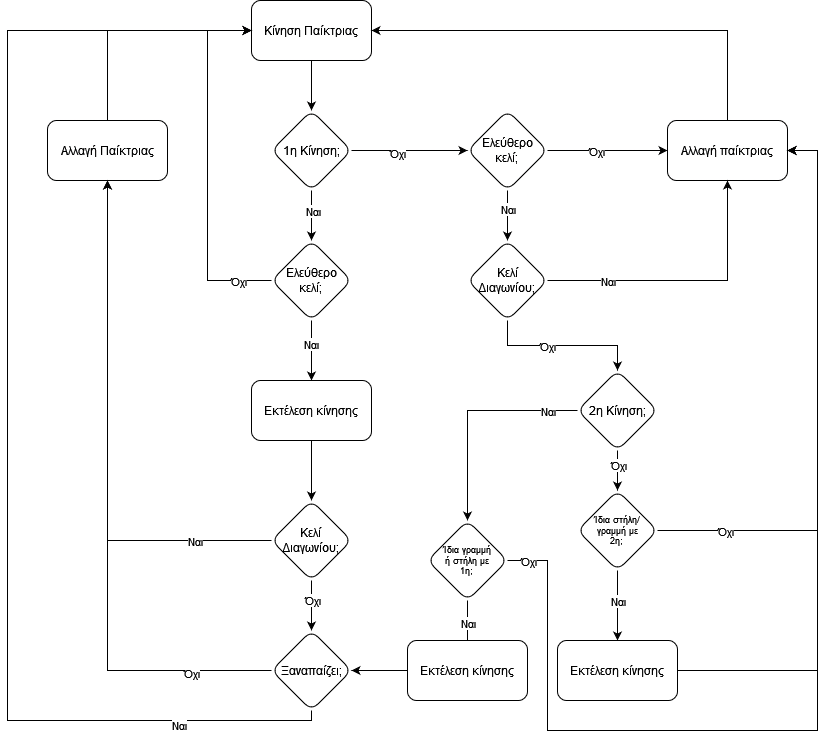

The diagram above was exported from draw.io. Its source (the exported page's mxGraphModel, read from the mxfile embedded in the PNG):
<mxGraphModel dx="1050" dy="538" grid="1" gridSize="10" guides="1" tooltips="1" connect="1" arrows="1" fold="1" page="1" pageScale="1" pageWidth="827" pageHeight="1169" math="0" shadow="0">
  <root>
    <mxCell id="WIyWlLk6GJQsqaUBKTNV-0" />
    <mxCell id="WIyWlLk6GJQsqaUBKTNV-1" parent="WIyWlLk6GJQsqaUBKTNV-0" />
    <mxCell id="POwfkVR22xkost0D8GZi-4" value="" style="edgeStyle=orthogonalEdgeStyle;rounded=0;orthogonalLoop=1;jettySize=auto;html=1;" edge="1" parent="WIyWlLk6GJQsqaUBKTNV-1" source="POwfkVR22xkost0D8GZi-1" target="POwfkVR22xkost0D8GZi-3">
      <mxGeometry relative="1" as="geometry" />
    </mxCell>
    <mxCell id="POwfkVR22xkost0D8GZi-1" value="Κίνηση Παίκτριας" style="rounded=1;whiteSpace=wrap;html=1;" vertex="1" parent="WIyWlLk6GJQsqaUBKTNV-1">
      <mxGeometry x="354" y="20" width="120" height="60" as="geometry" />
    </mxCell>
    <mxCell id="POwfkVR22xkost0D8GZi-6" value="" style="edgeStyle=orthogonalEdgeStyle;rounded=0;orthogonalLoop=1;jettySize=auto;html=1;" edge="1" parent="WIyWlLk6GJQsqaUBKTNV-1" source="POwfkVR22xkost0D8GZi-3" target="POwfkVR22xkost0D8GZi-5">
      <mxGeometry relative="1" as="geometry">
        <Array as="points">
          <mxPoint x="414" y="230" />
          <mxPoint x="414" y="230" />
        </Array>
      </mxGeometry>
    </mxCell>
    <mxCell id="POwfkVR22xkost0D8GZi-8" value="Ναι" style="edgeLabel;html=1;align=center;verticalAlign=middle;resizable=0;points=[];" vertex="1" connectable="0" parent="POwfkVR22xkost0D8GZi-6">
      <mxGeometry x="-0.2" y="1" relative="1" as="geometry">
        <mxPoint as="offset" />
      </mxGeometry>
    </mxCell>
    <mxCell id="POwfkVR22xkost0D8GZi-30" value="" style="edgeStyle=orthogonalEdgeStyle;rounded=0;orthogonalLoop=1;jettySize=auto;html=1;entryX=0;entryY=0.5;entryDx=0;entryDy=0;" edge="1" parent="WIyWlLk6GJQsqaUBKTNV-1" source="POwfkVR22xkost0D8GZi-3" target="POwfkVR22xkost0D8GZi-31">
      <mxGeometry relative="1" as="geometry">
        <mxPoint x="534" y="170" as="targetPoint" />
      </mxGeometry>
    </mxCell>
    <mxCell id="POwfkVR22xkost0D8GZi-33" value="Όχι" style="edgeLabel;html=1;align=center;verticalAlign=middle;resizable=0;points=[];" vertex="1" connectable="0" parent="POwfkVR22xkost0D8GZi-30">
      <mxGeometry x="-0.225" y="-2" relative="1" as="geometry">
        <mxPoint as="offset" />
      </mxGeometry>
    </mxCell>
    <mxCell id="POwfkVR22xkost0D8GZi-3" value="1η Κίνηση;" style="rhombus;whiteSpace=wrap;html=1;rounded=1;" vertex="1" parent="WIyWlLk6GJQsqaUBKTNV-1">
      <mxGeometry x="374" y="130" width="80" height="80" as="geometry" />
    </mxCell>
    <mxCell id="POwfkVR22xkost0D8GZi-9" style="edgeStyle=orthogonalEdgeStyle;rounded=0;orthogonalLoop=1;jettySize=auto;html=1;entryX=0;entryY=0.5;entryDx=0;entryDy=0;exitX=0;exitY=0.5;exitDx=0;exitDy=0;" edge="1" parent="WIyWlLk6GJQsqaUBKTNV-1" source="POwfkVR22xkost0D8GZi-5" target="POwfkVR22xkost0D8GZi-1">
      <mxGeometry relative="1" as="geometry">
        <Array as="points">
          <mxPoint x="310" y="300" />
          <mxPoint x="310" y="50" />
        </Array>
      </mxGeometry>
    </mxCell>
    <mxCell id="POwfkVR22xkost0D8GZi-10" value="Όχι" style="edgeLabel;html=1;align=center;verticalAlign=middle;resizable=0;points=[];" vertex="1" connectable="0" parent="POwfkVR22xkost0D8GZi-9">
      <mxGeometry x="0.1111" relative="1" as="geometry">
        <mxPoint x="30" y="135" as="offset" />
      </mxGeometry>
    </mxCell>
    <mxCell id="POwfkVR22xkost0D8GZi-57" value="" style="edgeStyle=orthogonalEdgeStyle;rounded=0;orthogonalLoop=1;jettySize=auto;html=1;" edge="1" parent="WIyWlLk6GJQsqaUBKTNV-1" source="POwfkVR22xkost0D8GZi-5" target="POwfkVR22xkost0D8GZi-56">
      <mxGeometry relative="1" as="geometry" />
    </mxCell>
    <mxCell id="POwfkVR22xkost0D8GZi-59" value="Ναι" style="edgeLabel;html=1;align=center;verticalAlign=middle;resizable=0;points=[];" vertex="1" connectable="0" parent="POwfkVR22xkost0D8GZi-57">
      <mxGeometry x="-0.2476" y="-1" relative="1" as="geometry">
        <mxPoint as="offset" />
      </mxGeometry>
    </mxCell>
    <mxCell id="POwfkVR22xkost0D8GZi-5" value="&lt;div&gt;Ελεύθερο&lt;/div&gt;&lt;div&gt;κελί;&lt;br&gt;&lt;/div&gt;" style="rhombus;whiteSpace=wrap;html=1;rounded=1;" vertex="1" parent="WIyWlLk6GJQsqaUBKTNV-1">
      <mxGeometry x="374" y="260" width="80" height="80" as="geometry" />
    </mxCell>
    <mxCell id="POwfkVR22xkost0D8GZi-16" value="" style="edgeStyle=orthogonalEdgeStyle;rounded=0;orthogonalLoop=1;jettySize=auto;html=1;" edge="1" parent="WIyWlLk6GJQsqaUBKTNV-1" source="POwfkVR22xkost0D8GZi-11" target="POwfkVR22xkost0D8GZi-15">
      <mxGeometry relative="1" as="geometry" />
    </mxCell>
    <mxCell id="POwfkVR22xkost0D8GZi-18" value="Ναι" style="edgeLabel;html=1;align=center;verticalAlign=middle;resizable=0;points=[];" vertex="1" connectable="0" parent="POwfkVR22xkost0D8GZi-16">
      <mxGeometry x="-0.7056" y="3" relative="1" as="geometry">
        <mxPoint y="-3" as="offset" />
      </mxGeometry>
    </mxCell>
    <mxCell id="POwfkVR22xkost0D8GZi-21" value="" style="edgeStyle=orthogonalEdgeStyle;rounded=0;orthogonalLoop=1;jettySize=auto;html=1;" edge="1" parent="WIyWlLk6GJQsqaUBKTNV-1" source="POwfkVR22xkost0D8GZi-11" target="POwfkVR22xkost0D8GZi-20">
      <mxGeometry relative="1" as="geometry" />
    </mxCell>
    <mxCell id="POwfkVR22xkost0D8GZi-22" value="Όχι" style="edgeLabel;html=1;align=center;verticalAlign=middle;resizable=0;points=[];" vertex="1" connectable="0" parent="POwfkVR22xkost0D8GZi-21">
      <mxGeometry x="-0.25" relative="1" as="geometry">
        <mxPoint as="offset" />
      </mxGeometry>
    </mxCell>
    <mxCell id="POwfkVR22xkost0D8GZi-11" value="&lt;div&gt;Κελί&lt;/div&gt;&lt;div&gt;Διαγωνίου;&lt;br&gt;&lt;/div&gt;" style="rhombus;whiteSpace=wrap;html=1;rounded=1;" vertex="1" parent="WIyWlLk6GJQsqaUBKTNV-1">
      <mxGeometry x="374" y="520" width="80" height="80" as="geometry" />
    </mxCell>
    <mxCell id="POwfkVR22xkost0D8GZi-17" style="edgeStyle=orthogonalEdgeStyle;rounded=0;orthogonalLoop=1;jettySize=auto;html=1;entryX=0;entryY=0.5;entryDx=0;entryDy=0;exitX=0.5;exitY=0;exitDx=0;exitDy=0;" edge="1" parent="WIyWlLk6GJQsqaUBKTNV-1" source="POwfkVR22xkost0D8GZi-15" target="POwfkVR22xkost0D8GZi-1">
      <mxGeometry relative="1" as="geometry" />
    </mxCell>
    <mxCell id="POwfkVR22xkost0D8GZi-15" value="Αλλαγή Παίκτριας" style="whiteSpace=wrap;html=1;rounded=1;" vertex="1" parent="WIyWlLk6GJQsqaUBKTNV-1">
      <mxGeometry x="150" y="140" width="120" height="60" as="geometry" />
    </mxCell>
    <mxCell id="POwfkVR22xkost0D8GZi-23" style="edgeStyle=orthogonalEdgeStyle;rounded=0;orthogonalLoop=1;jettySize=auto;html=1;entryX=0.5;entryY=1;entryDx=0;entryDy=0;" edge="1" parent="WIyWlLk6GJQsqaUBKTNV-1" source="POwfkVR22xkost0D8GZi-20" target="POwfkVR22xkost0D8GZi-15">
      <mxGeometry relative="1" as="geometry" />
    </mxCell>
    <mxCell id="POwfkVR22xkost0D8GZi-24" value="Όχι" style="edgeLabel;html=1;align=center;verticalAlign=middle;resizable=0;points=[];" vertex="1" connectable="0" parent="POwfkVR22xkost0D8GZi-23">
      <mxGeometry x="-0.7519" y="2" relative="1" as="geometry">
        <mxPoint as="offset" />
      </mxGeometry>
    </mxCell>
    <mxCell id="POwfkVR22xkost0D8GZi-25" style="edgeStyle=orthogonalEdgeStyle;rounded=0;orthogonalLoop=1;jettySize=auto;html=1;entryX=0;entryY=0.5;entryDx=0;entryDy=0;exitX=0.5;exitY=1;exitDx=0;exitDy=0;" edge="1" parent="WIyWlLk6GJQsqaUBKTNV-1" source="POwfkVR22xkost0D8GZi-20" target="POwfkVR22xkost0D8GZi-1">
      <mxGeometry relative="1" as="geometry">
        <Array as="points">
          <mxPoint x="414" y="740" />
          <mxPoint x="110" y="740" />
          <mxPoint x="110" y="50" />
        </Array>
      </mxGeometry>
    </mxCell>
    <mxCell id="POwfkVR22xkost0D8GZi-27" value="Ναι" style="edgeLabel;html=1;align=center;verticalAlign=middle;resizable=0;points=[];" vertex="1" connectable="0" parent="POwfkVR22xkost0D8GZi-25">
      <mxGeometry x="-0.7715" y="4" relative="1" as="geometry">
        <mxPoint as="offset" />
      </mxGeometry>
    </mxCell>
    <mxCell id="POwfkVR22xkost0D8GZi-20" value="Ξαναπαίζει;" style="rhombus;whiteSpace=wrap;html=1;rounded=1;" vertex="1" parent="WIyWlLk6GJQsqaUBKTNV-1">
      <mxGeometry x="374" y="650" width="80" height="80" as="geometry" />
    </mxCell>
    <mxCell id="POwfkVR22xkost0D8GZi-39" value="" style="edgeStyle=orthogonalEdgeStyle;rounded=0;orthogonalLoop=1;jettySize=auto;html=1;" edge="1" parent="WIyWlLk6GJQsqaUBKTNV-1" source="POwfkVR22xkost0D8GZi-31" target="POwfkVR22xkost0D8GZi-38">
      <mxGeometry relative="1" as="geometry" />
    </mxCell>
    <mxCell id="POwfkVR22xkost0D8GZi-40" value="Όχι" style="edgeLabel;html=1;align=center;verticalAlign=middle;resizable=0;points=[];" vertex="1" connectable="0" parent="POwfkVR22xkost0D8GZi-39">
      <mxGeometry x="-0.1959" y="-5" relative="1" as="geometry">
        <mxPoint y="-5" as="offset" />
      </mxGeometry>
    </mxCell>
    <mxCell id="POwfkVR22xkost0D8GZi-46" value="" style="edgeStyle=orthogonalEdgeStyle;rounded=0;orthogonalLoop=1;jettySize=auto;html=1;" edge="1" parent="WIyWlLk6GJQsqaUBKTNV-1" source="POwfkVR22xkost0D8GZi-31" target="POwfkVR22xkost0D8GZi-45">
      <mxGeometry relative="1" as="geometry" />
    </mxCell>
    <mxCell id="POwfkVR22xkost0D8GZi-52" value="Ναι" style="edgeLabel;html=1;align=center;verticalAlign=middle;resizable=0;points=[];" vertex="1" connectable="0" parent="POwfkVR22xkost0D8GZi-46">
      <mxGeometry x="-0.2876" relative="1" as="geometry">
        <mxPoint as="offset" />
      </mxGeometry>
    </mxCell>
    <mxCell id="POwfkVR22xkost0D8GZi-31" value="&lt;div&gt;Ελεύθερο&lt;/div&gt;&lt;div&gt;κελί;&lt;br&gt;&lt;/div&gt;" style="rhombus;whiteSpace=wrap;html=1;rounded=1;" vertex="1" parent="WIyWlLk6GJQsqaUBKTNV-1">
      <mxGeometry x="570" y="130" width="80" height="80" as="geometry" />
    </mxCell>
    <mxCell id="POwfkVR22xkost0D8GZi-44" style="edgeStyle=orthogonalEdgeStyle;rounded=0;orthogonalLoop=1;jettySize=auto;html=1;entryX=1;entryY=0.5;entryDx=0;entryDy=0;" edge="1" parent="WIyWlLk6GJQsqaUBKTNV-1" source="POwfkVR22xkost0D8GZi-38" target="POwfkVR22xkost0D8GZi-1">
      <mxGeometry relative="1" as="geometry">
        <Array as="points">
          <mxPoint x="830" y="50" />
        </Array>
      </mxGeometry>
    </mxCell>
    <mxCell id="POwfkVR22xkost0D8GZi-38" value="Αλλαγή παίκτριας" style="whiteSpace=wrap;html=1;rounded=1;" vertex="1" parent="WIyWlLk6GJQsqaUBKTNV-1">
      <mxGeometry x="770" y="140" width="120" height="60" as="geometry" />
    </mxCell>
    <mxCell id="POwfkVR22xkost0D8GZi-47" style="edgeStyle=orthogonalEdgeStyle;rounded=0;orthogonalLoop=1;jettySize=auto;html=1;entryX=0.5;entryY=1;entryDx=0;entryDy=0;" edge="1" parent="WIyWlLk6GJQsqaUBKTNV-1" source="POwfkVR22xkost0D8GZi-45" target="POwfkVR22xkost0D8GZi-38">
      <mxGeometry relative="1" as="geometry" />
    </mxCell>
    <mxCell id="POwfkVR22xkost0D8GZi-48" value="Ναι" style="edgeLabel;html=1;align=center;verticalAlign=middle;resizable=0;points=[];" vertex="1" connectable="0" parent="POwfkVR22xkost0D8GZi-47">
      <mxGeometry x="-0.5857" y="3" relative="1" as="geometry">
        <mxPoint x="2" y="3" as="offset" />
      </mxGeometry>
    </mxCell>
    <mxCell id="POwfkVR22xkost0D8GZi-50" value="" style="edgeStyle=orthogonalEdgeStyle;rounded=0;orthogonalLoop=1;jettySize=auto;html=1;entryX=0.5;entryY=0;entryDx=0;entryDy=0;exitX=0.5;exitY=1;exitDx=0;exitDy=0;" edge="1" parent="WIyWlLk6GJQsqaUBKTNV-1" source="POwfkVR22xkost0D8GZi-45" target="POwfkVR22xkost0D8GZi-61">
      <mxGeometry relative="1" as="geometry">
        <mxPoint x="610" y="400" as="targetPoint" />
      </mxGeometry>
    </mxCell>
    <mxCell id="POwfkVR22xkost0D8GZi-51" value="Όχι" style="edgeLabel;html=1;align=center;verticalAlign=middle;resizable=0;points=[];" vertex="1" connectable="0" parent="POwfkVR22xkost0D8GZi-50">
      <mxGeometry x="-0.2057" relative="1" as="geometry">
        <mxPoint as="offset" />
      </mxGeometry>
    </mxCell>
    <mxCell id="POwfkVR22xkost0D8GZi-45" value="Κελί Διαγωνίου;" style="rhombus;whiteSpace=wrap;html=1;rounded=1;" vertex="1" parent="WIyWlLk6GJQsqaUBKTNV-1">
      <mxGeometry x="570" y="260" width="80" height="80" as="geometry" />
    </mxCell>
    <mxCell id="POwfkVR22xkost0D8GZi-58" style="edgeStyle=orthogonalEdgeStyle;rounded=0;orthogonalLoop=1;jettySize=auto;html=1;" edge="1" parent="WIyWlLk6GJQsqaUBKTNV-1" source="POwfkVR22xkost0D8GZi-56" target="POwfkVR22xkost0D8GZi-11">
      <mxGeometry relative="1" as="geometry" />
    </mxCell>
    <mxCell id="POwfkVR22xkost0D8GZi-56" value="Εκτέλεση κίνησης" style="whiteSpace=wrap;html=1;rounded=1;" vertex="1" parent="WIyWlLk6GJQsqaUBKTNV-1">
      <mxGeometry x="354" y="400" width="120" height="60" as="geometry" />
    </mxCell>
    <mxCell id="POwfkVR22xkost0D8GZi-70" value="" style="edgeStyle=orthogonalEdgeStyle;rounded=0;orthogonalLoop=1;jettySize=auto;html=1;" edge="1" parent="WIyWlLk6GJQsqaUBKTNV-1" source="POwfkVR22xkost0D8GZi-61" target="POwfkVR22xkost0D8GZi-69">
      <mxGeometry relative="1" as="geometry" />
    </mxCell>
    <mxCell id="POwfkVR22xkost0D8GZi-71" value="Ναι" style="edgeLabel;html=1;align=center;verticalAlign=middle;resizable=0;points=[];" vertex="1" connectable="0" parent="POwfkVR22xkost0D8GZi-70">
      <mxGeometry x="-0.2121" y="1" relative="1" as="geometry">
        <mxPoint x="57" y="-1" as="offset" />
      </mxGeometry>
    </mxCell>
    <mxCell id="POwfkVR22xkost0D8GZi-78" value="" style="edgeStyle=orthogonalEdgeStyle;rounded=0;orthogonalLoop=1;jettySize=auto;html=1;" edge="1" parent="WIyWlLk6GJQsqaUBKTNV-1" source="POwfkVR22xkost0D8GZi-61" target="POwfkVR22xkost0D8GZi-77">
      <mxGeometry relative="1" as="geometry" />
    </mxCell>
    <mxCell id="POwfkVR22xkost0D8GZi-79" value="Όχι" style="edgeLabel;html=1;align=center;verticalAlign=middle;resizable=0;points=[];" vertex="1" connectable="0" parent="POwfkVR22xkost0D8GZi-78">
      <mxGeometry x="-0.2833" relative="1" as="geometry">
        <mxPoint as="offset" />
      </mxGeometry>
    </mxCell>
    <mxCell id="POwfkVR22xkost0D8GZi-61" value="2η Κίνηση;" style="rhombus;whiteSpace=wrap;html=1;rounded=1;" vertex="1" parent="WIyWlLk6GJQsqaUBKTNV-1">
      <mxGeometry x="680" y="390" width="80" height="80" as="geometry" />
    </mxCell>
    <mxCell id="POwfkVR22xkost0D8GZi-75" value="" style="edgeStyle=orthogonalEdgeStyle;rounded=0;orthogonalLoop=1;jettySize=auto;html=1;entryX=0.5;entryY=0;entryDx=0;entryDy=0;exitX=0.5;exitY=1;exitDx=0;exitDy=0;entryPerimeter=0;" edge="1" parent="WIyWlLk6GJQsqaUBKTNV-1" source="POwfkVR22xkost0D8GZi-69" target="POwfkVR22xkost0D8GZi-74">
      <mxGeometry relative="1" as="geometry">
        <Array as="points">
          <mxPoint x="570" y="670" />
          <mxPoint x="570" y="670" />
        </Array>
      </mxGeometry>
    </mxCell>
    <mxCell id="POwfkVR22xkost0D8GZi-76" value="Ναι" style="edgeLabel;html=1;align=center;verticalAlign=middle;resizable=0;points=[];" vertex="1" connectable="0" parent="POwfkVR22xkost0D8GZi-75">
      <mxGeometry x="-0.272" relative="1" as="geometry">
        <mxPoint as="offset" />
      </mxGeometry>
    </mxCell>
    <mxCell id="POwfkVR22xkost0D8GZi-95" style="edgeStyle=orthogonalEdgeStyle;rounded=0;orthogonalLoop=1;jettySize=auto;html=1;entryX=1;entryY=0.5;entryDx=0;entryDy=0;" edge="1" parent="WIyWlLk6GJQsqaUBKTNV-1" source="POwfkVR22xkost0D8GZi-69" target="POwfkVR22xkost0D8GZi-38">
      <mxGeometry relative="1" as="geometry">
        <Array as="points">
          <mxPoint x="650" y="580" />
          <mxPoint x="650" y="750" />
          <mxPoint x="920" y="750" />
          <mxPoint x="920" y="170" />
        </Array>
      </mxGeometry>
    </mxCell>
    <mxCell id="POwfkVR22xkost0D8GZi-96" value="Όχι" style="edgeLabel;html=1;align=center;verticalAlign=middle;resizable=0;points=[];" vertex="1" connectable="0" parent="POwfkVR22xkost0D8GZi-95">
      <mxGeometry x="-0.9431" relative="1" as="geometry">
        <mxPoint x="-11" as="offset" />
      </mxGeometry>
    </mxCell>
    <mxCell id="POwfkVR22xkost0D8GZi-69" value="&lt;div style=&quot;font-size: 9px;&quot;&gt;&lt;font style=&quot;font-size: 9px;&quot;&gt;Ίδια γραμμή&lt;/font&gt;&lt;/div&gt;&lt;div style=&quot;font-size: 9px;&quot;&gt;&lt;font style=&quot;font-size: 9px;&quot;&gt;ή στήλη με &lt;br style=&quot;font-size: 9px;&quot;&gt;&lt;/font&gt;&lt;/div&gt;&lt;div style=&quot;font-size: 9px;&quot;&gt;&lt;font style=&quot;font-size: 9px;&quot;&gt;1η;&lt;font style=&quot;font-size: 9px;&quot;&gt;&lt;font style=&quot;font-size: 9px;&quot;&gt;&lt;br style=&quot;font-size: 9px;&quot;&gt;&lt;/font&gt;&lt;/font&gt;&lt;/font&gt;&lt;/div&gt;" style="rhombus;whiteSpace=wrap;html=1;rounded=1;fontSize=9;" vertex="1" parent="WIyWlLk6GJQsqaUBKTNV-1">
      <mxGeometry x="530" y="540" width="80" height="80" as="geometry" />
    </mxCell>
    <mxCell id="POwfkVR22xkost0D8GZi-94" style="edgeStyle=orthogonalEdgeStyle;rounded=0;orthogonalLoop=1;jettySize=auto;html=1;entryX=1;entryY=0.5;entryDx=0;entryDy=0;" edge="1" parent="WIyWlLk6GJQsqaUBKTNV-1" source="POwfkVR22xkost0D8GZi-74" target="POwfkVR22xkost0D8GZi-20">
      <mxGeometry relative="1" as="geometry" />
    </mxCell>
    <mxCell id="POwfkVR22xkost0D8GZi-74" value="Εκτέλεση κίνησης" style="whiteSpace=wrap;html=1;fontSize=12;rounded=1;" vertex="1" parent="WIyWlLk6GJQsqaUBKTNV-1">
      <mxGeometry x="510" y="660" width="120" height="60" as="geometry" />
    </mxCell>
    <mxCell id="POwfkVR22xkost0D8GZi-80" style="edgeStyle=orthogonalEdgeStyle;rounded=0;orthogonalLoop=1;jettySize=auto;html=1;entryX=1;entryY=0.5;entryDx=0;entryDy=0;exitX=1;exitY=0.5;exitDx=0;exitDy=0;" edge="1" parent="WIyWlLk6GJQsqaUBKTNV-1" source="POwfkVR22xkost0D8GZi-77" target="POwfkVR22xkost0D8GZi-38">
      <mxGeometry relative="1" as="geometry">
        <Array as="points">
          <mxPoint x="920" y="550" />
          <mxPoint x="920" y="170" />
        </Array>
      </mxGeometry>
    </mxCell>
    <mxCell id="POwfkVR22xkost0D8GZi-81" value="Όχι" style="edgeLabel;html=1;align=center;verticalAlign=middle;resizable=0;points=[];" vertex="1" connectable="0" parent="POwfkVR22xkost0D8GZi-80">
      <mxGeometry x="-0.725" y="-4" relative="1" as="geometry">
        <mxPoint x="-11" y="-4" as="offset" />
      </mxGeometry>
    </mxCell>
    <mxCell id="POwfkVR22xkost0D8GZi-85" value="" style="edgeStyle=orthogonalEdgeStyle;rounded=0;orthogonalLoop=1;jettySize=auto;html=1;exitX=0.5;exitY=1;exitDx=0;exitDy=0;" edge="1" parent="WIyWlLk6GJQsqaUBKTNV-1" source="POwfkVR22xkost0D8GZi-77" target="POwfkVR22xkost0D8GZi-84">
      <mxGeometry relative="1" as="geometry" />
    </mxCell>
    <mxCell id="POwfkVR22xkost0D8GZi-86" value="Ναι" style="edgeLabel;html=1;align=center;verticalAlign=middle;resizable=0;points=[];" vertex="1" connectable="0" parent="POwfkVR22xkost0D8GZi-85">
      <mxGeometry x="0.2299" relative="1" as="geometry">
        <mxPoint y="-13" as="offset" />
      </mxGeometry>
    </mxCell>
    <mxCell id="POwfkVR22xkost0D8GZi-77" value="&lt;div style=&quot;font-size: 9px;&quot;&gt;&lt;font style=&quot;font-size: 9px;&quot;&gt;Ίδια στήλη/&lt;/font&gt;&lt;/div&gt;&lt;div style=&quot;font-size: 9px;&quot;&gt;&lt;font style=&quot;font-size: 9px;&quot;&gt;γραμμή με&lt;/font&gt;&lt;/div&gt;&lt;div style=&quot;font-size: 9px;&quot;&gt;&lt;font style=&quot;font-size: 9px;&quot;&gt;2η;&lt;/font&gt;&lt;br style=&quot;font-size: 9px;&quot;&gt;&lt;/div&gt;" style="rhombus;whiteSpace=wrap;html=1;rounded=1;fontSize=9;" vertex="1" parent="WIyWlLk6GJQsqaUBKTNV-1">
      <mxGeometry x="680" y="510" width="80" height="80" as="geometry" />
    </mxCell>
    <mxCell id="POwfkVR22xkost0D8GZi-87" style="edgeStyle=orthogonalEdgeStyle;rounded=0;orthogonalLoop=1;jettySize=auto;html=1;entryX=1;entryY=0.5;entryDx=0;entryDy=0;" edge="1" parent="WIyWlLk6GJQsqaUBKTNV-1" source="POwfkVR22xkost0D8GZi-84" target="POwfkVR22xkost0D8GZi-38">
      <mxGeometry relative="1" as="geometry">
        <Array as="points">
          <mxPoint x="920" y="690" />
          <mxPoint x="920" y="170" />
        </Array>
      </mxGeometry>
    </mxCell>
    <mxCell id="POwfkVR22xkost0D8GZi-84" value="Εκτέλεση κίνησης" style="whiteSpace=wrap;html=1;fontSize=12;rounded=1;" vertex="1" parent="WIyWlLk6GJQsqaUBKTNV-1">
      <mxGeometry x="660" y="660" width="120" height="60" as="geometry" />
    </mxCell>
  </root>
</mxGraphModel>